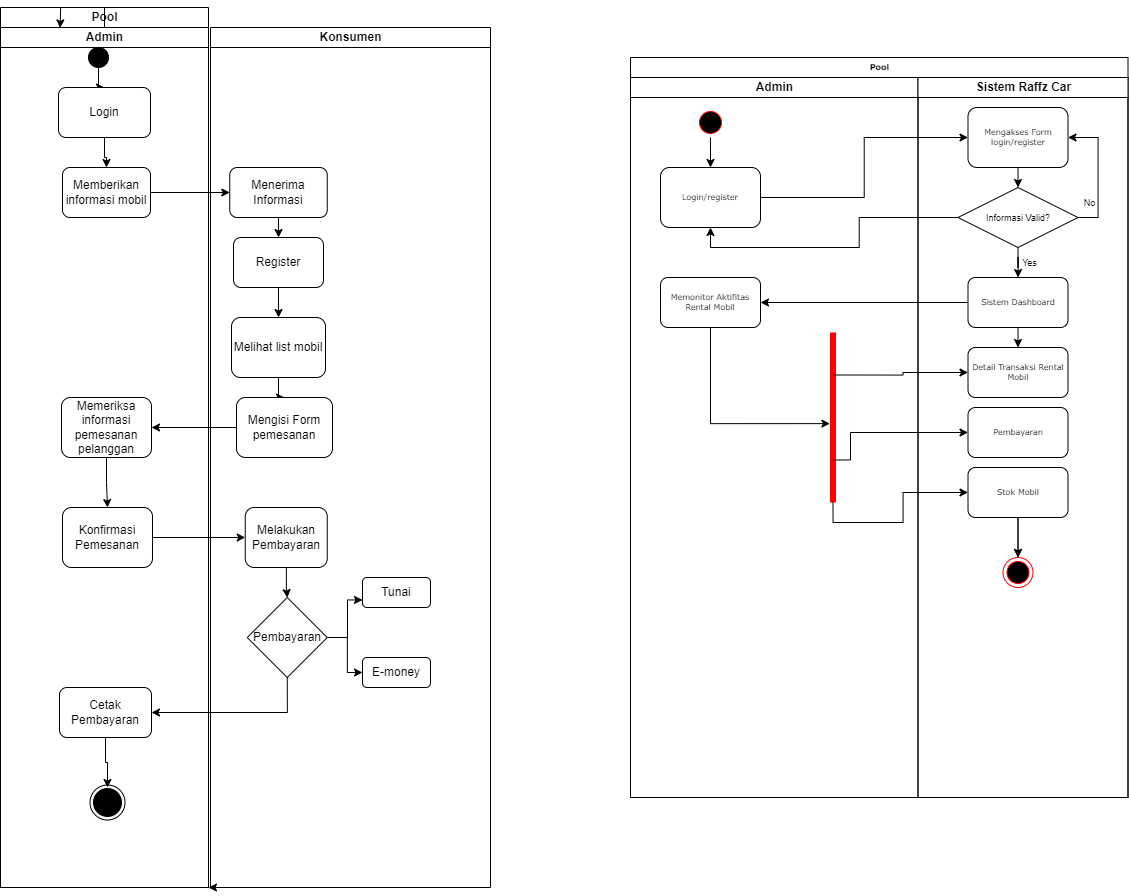

The diagram above was exported from draw.io. Its source (the exported page's mxGraphModel, read from the mxfile embedded in the PNG):
<mxGraphModel dx="2834" dy="656" grid="1" gridSize="10" guides="1" tooltips="1" connect="1" arrows="1" fold="1" page="1" pageScale="1" pageWidth="850" pageHeight="1100" math="0" shadow="0">
  <root>
    <mxCell id="0" />
    <mxCell id="1" parent="0" />
    <mxCell id="0VwqA4P_cmCCLbXt1QWi-1" value="Pool" style="swimlane;html=1;childLayout=stackLayout;startSize=20;rounded=0;shadow=0;labelBackgroundColor=none;strokeWidth=1;fontFamily=Verdana;fontSize=8;align=center;" parent="1" vertex="1">
      <mxGeometry x="-620" y="500" width="497.5" height="740" as="geometry" />
    </mxCell>
    <mxCell id="0VwqA4P_cmCCLbXt1QWi-21" value="Admin" style="swimlane;html=1;startSize=20;" parent="0VwqA4P_cmCCLbXt1QWi-1" vertex="1">
      <mxGeometry y="20" width="287.5" height="720" as="geometry" />
    </mxCell>
    <mxCell id="0VwqA4P_cmCCLbXt1QWi-22" value="Login/register" style="rounded=1;whiteSpace=wrap;html=1;shadow=0;labelBackgroundColor=none;strokeWidth=1;fontFamily=Verdana;fontSize=8;align=center;" parent="0VwqA4P_cmCCLbXt1QWi-21" vertex="1">
      <mxGeometry x="30" y="90" width="100" height="60" as="geometry" />
    </mxCell>
    <mxCell id="LcNP8rKC9Jq6Ygg2qMkv-1" style="edgeStyle=orthogonalEdgeStyle;rounded=0;orthogonalLoop=1;jettySize=auto;html=1;exitX=0.5;exitY=1;exitDx=0;exitDy=0;entryX=0.5;entryY=0;entryDx=0;entryDy=0;" parent="0VwqA4P_cmCCLbXt1QWi-21" source="oyI-Xb7q6If2ysGczN9s-40" target="0VwqA4P_cmCCLbXt1QWi-22" edge="1">
      <mxGeometry relative="1" as="geometry" />
    </mxCell>
    <mxCell id="oyI-Xb7q6If2ysGczN9s-40" value="" style="ellipse;html=1;shape=startState;fillColor=#000000;strokeColor=#ff0000;" parent="0VwqA4P_cmCCLbXt1QWi-21" vertex="1">
      <mxGeometry x="65" y="30" width="30" height="30" as="geometry" />
    </mxCell>
    <mxCell id="LcNP8rKC9Jq6Ygg2qMkv-24" value="Memonitor Aktifitas Rental Mobil" style="rounded=1;whiteSpace=wrap;html=1;shadow=0;labelBackgroundColor=none;strokeWidth=1;fontFamily=Verdana;fontSize=8;align=center;" vertex="1" parent="0VwqA4P_cmCCLbXt1QWi-21">
      <mxGeometry x="30" y="200" width="100" height="50" as="geometry" />
    </mxCell>
    <mxCell id="LcNP8rKC9Jq6Ygg2qMkv-27" value="" style="shape=line;html=1;strokeWidth=6;strokeColor=#ff0000;rotation=90;" vertex="1" parent="0VwqA4P_cmCCLbXt1QWi-21">
      <mxGeometry x="117.5" y="335" width="170" height="10" as="geometry" />
    </mxCell>
    <mxCell id="LcNP8rKC9Jq6Ygg2qMkv-29" style="edgeStyle=orthogonalEdgeStyle;rounded=0;orthogonalLoop=1;jettySize=auto;html=1;exitX=0.5;exitY=1;exitDx=0;exitDy=0;entryX=0.536;entryY=0.814;entryDx=0;entryDy=0;entryPerimeter=0;" edge="1" parent="0VwqA4P_cmCCLbXt1QWi-21" source="LcNP8rKC9Jq6Ygg2qMkv-24" target="LcNP8rKC9Jq6Ygg2qMkv-27">
      <mxGeometry relative="1" as="geometry">
        <Array as="points">
          <mxPoint x="80" y="346" />
        </Array>
      </mxGeometry>
    </mxCell>
    <mxCell id="0VwqA4P_cmCCLbXt1QWi-23" value="Sistem Raffz Car" style="swimlane;html=1;startSize=20;" parent="0VwqA4P_cmCCLbXt1QWi-1" vertex="1">
      <mxGeometry x="287.5" y="20" width="210" height="720" as="geometry" />
    </mxCell>
    <mxCell id="LcNP8rKC9Jq6Ygg2qMkv-25" style="edgeStyle=orthogonalEdgeStyle;rounded=0;orthogonalLoop=1;jettySize=auto;html=1;exitX=0.5;exitY=1;exitDx=0;exitDy=0;entryX=0.5;entryY=0;entryDx=0;entryDy=0;" edge="1" parent="0VwqA4P_cmCCLbXt1QWi-23" source="LcNP8rKC9Jq6Ygg2qMkv-5" target="LcNP8rKC9Jq6Ygg2qMkv-6">
      <mxGeometry relative="1" as="geometry" />
    </mxCell>
    <mxCell id="LcNP8rKC9Jq6Ygg2qMkv-5" value="Sistem Dashboard" style="rounded=1;whiteSpace=wrap;html=1;shadow=0;labelBackgroundColor=none;strokeWidth=1;fontFamily=Verdana;fontSize=8;align=center;" vertex="1" parent="0VwqA4P_cmCCLbXt1QWi-23">
      <mxGeometry x="50" y="200" width="100" height="50" as="geometry" />
    </mxCell>
    <mxCell id="LcNP8rKC9Jq6Ygg2qMkv-6" value="Detail Transaksi Rental Mobil" style="rounded=1;whiteSpace=wrap;html=1;shadow=0;labelBackgroundColor=none;strokeWidth=1;fontFamily=Verdana;fontSize=8;align=center;" vertex="1" parent="0VwqA4P_cmCCLbXt1QWi-23">
      <mxGeometry x="50" y="270" width="100" height="50" as="geometry" />
    </mxCell>
    <mxCell id="LcNP8rKC9Jq6Ygg2qMkv-4" style="edgeStyle=orthogonalEdgeStyle;rounded=0;orthogonalLoop=1;jettySize=auto;html=1;exitX=0.5;exitY=1;exitDx=0;exitDy=0;" parent="0VwqA4P_cmCCLbXt1QWi-23" source="oyI-Xb7q6If2ysGczN9s-42" edge="1">
      <mxGeometry relative="1" as="geometry">
        <mxPoint x="100.00000000000023" y="109.99999999999989" as="targetPoint" />
      </mxGeometry>
    </mxCell>
    <mxCell id="oyI-Xb7q6If2ysGczN9s-42" value="Mengakses Form login/register" style="rounded=1;whiteSpace=wrap;html=1;shadow=0;labelBackgroundColor=none;strokeWidth=1;fontFamily=Verdana;fontSize=8;align=center;" parent="0VwqA4P_cmCCLbXt1QWi-23" vertex="1">
      <mxGeometry x="50" y="30" width="100" height="60" as="geometry" />
    </mxCell>
    <mxCell id="LcNP8rKC9Jq6Ygg2qMkv-19" style="edgeStyle=orthogonalEdgeStyle;rounded=0;orthogonalLoop=1;jettySize=auto;html=1;exitX=1;exitY=0.5;exitDx=0;exitDy=0;entryX=1;entryY=0.5;entryDx=0;entryDy=0;" edge="1" parent="0VwqA4P_cmCCLbXt1QWi-23" source="LcNP8rKC9Jq6Ygg2qMkv-18" target="oyI-Xb7q6If2ysGczN9s-42">
      <mxGeometry relative="1" as="geometry" />
    </mxCell>
    <mxCell id="LcNP8rKC9Jq6Ygg2qMkv-22" style="edgeStyle=orthogonalEdgeStyle;rounded=0;orthogonalLoop=1;jettySize=auto;html=1;exitX=0.5;exitY=1;exitDx=0;exitDy=0;" edge="1" parent="0VwqA4P_cmCCLbXt1QWi-23" source="LcNP8rKC9Jq6Ygg2qMkv-18" target="LcNP8rKC9Jq6Ygg2qMkv-5">
      <mxGeometry relative="1" as="geometry" />
    </mxCell>
    <mxCell id="LcNP8rKC9Jq6Ygg2qMkv-18" value="&lt;font style=&quot;font-size: 9px;&quot;&gt;Informasi Valid?&lt;/font&gt;" style="rhombus;whiteSpace=wrap;html=1;" vertex="1" parent="0VwqA4P_cmCCLbXt1QWi-23">
      <mxGeometry x="40" y="110" width="120" height="60" as="geometry" />
    </mxCell>
    <mxCell id="LcNP8rKC9Jq6Ygg2qMkv-20" value="&lt;font style=&quot;font-size: 9px;&quot;&gt;No&lt;/font&gt;" style="text;html=1;align=center;verticalAlign=middle;whiteSpace=wrap;rounded=0;strokeWidth=0;" vertex="1" parent="0VwqA4P_cmCCLbXt1QWi-23">
      <mxGeometry x="150" y="110" width="43.33" height="30" as="geometry" />
    </mxCell>
    <mxCell id="LcNP8rKC9Jq6Ygg2qMkv-23" value="&lt;font style=&quot;font-size: 9px;&quot;&gt;Yes&lt;/font&gt;" style="text;html=1;align=center;verticalAlign=middle;whiteSpace=wrap;rounded=0;strokeWidth=0;" vertex="1" parent="0VwqA4P_cmCCLbXt1QWi-23">
      <mxGeometry x="90" y="170" width="43.33" height="30" as="geometry" />
    </mxCell>
    <mxCell id="LcNP8rKC9Jq6Ygg2qMkv-30" value="Pembayaran" style="rounded=1;whiteSpace=wrap;html=1;shadow=0;labelBackgroundColor=none;strokeWidth=1;fontFamily=Verdana;fontSize=8;align=center;" vertex="1" parent="0VwqA4P_cmCCLbXt1QWi-23">
      <mxGeometry x="50" y="330" width="100" height="50" as="geometry" />
    </mxCell>
    <mxCell id="LcNP8rKC9Jq6Ygg2qMkv-43" style="edgeStyle=orthogonalEdgeStyle;rounded=0;orthogonalLoop=1;jettySize=auto;html=1;exitX=0.5;exitY=1;exitDx=0;exitDy=0;" edge="1" parent="0VwqA4P_cmCCLbXt1QWi-23" source="LcNP8rKC9Jq6Ygg2qMkv-31" target="LcNP8rKC9Jq6Ygg2qMkv-42">
      <mxGeometry relative="1" as="geometry" />
    </mxCell>
    <mxCell id="LcNP8rKC9Jq6Ygg2qMkv-46" style="edgeStyle=orthogonalEdgeStyle;rounded=0;orthogonalLoop=1;jettySize=auto;html=1;exitX=0.5;exitY=1;exitDx=0;exitDy=0;entryX=0.5;entryY=0;entryDx=0;entryDy=0;" edge="1" parent="0VwqA4P_cmCCLbXt1QWi-23" source="LcNP8rKC9Jq6Ygg2qMkv-31" target="LcNP8rKC9Jq6Ygg2qMkv-42">
      <mxGeometry relative="1" as="geometry" />
    </mxCell>
    <mxCell id="LcNP8rKC9Jq6Ygg2qMkv-31" value="Stok Mobil" style="rounded=1;whiteSpace=wrap;html=1;shadow=0;labelBackgroundColor=none;strokeWidth=1;fontFamily=Verdana;fontSize=8;align=center;" vertex="1" parent="0VwqA4P_cmCCLbXt1QWi-23">
      <mxGeometry x="50" y="390" width="100" height="50" as="geometry" />
    </mxCell>
    <mxCell id="LcNP8rKC9Jq6Ygg2qMkv-42" value="" style="ellipse;html=1;shape=endState;fillColor=#000000;strokeColor=#ff0000;" vertex="1" parent="0VwqA4P_cmCCLbXt1QWi-23">
      <mxGeometry x="85" y="480" width="30" height="30" as="geometry" />
    </mxCell>
    <mxCell id="LcNP8rKC9Jq6Ygg2qMkv-26" style="edgeStyle=orthogonalEdgeStyle;rounded=0;orthogonalLoop=1;jettySize=auto;html=1;exitX=0;exitY=0.5;exitDx=0;exitDy=0;" edge="1" parent="0VwqA4P_cmCCLbXt1QWi-1" source="LcNP8rKC9Jq6Ygg2qMkv-5" target="LcNP8rKC9Jq6Ygg2qMkv-24">
      <mxGeometry relative="1" as="geometry" />
    </mxCell>
    <mxCell id="LcNP8rKC9Jq6Ygg2qMkv-35" style="edgeStyle=orthogonalEdgeStyle;rounded=0;orthogonalLoop=1;jettySize=auto;html=1;exitX=0.25;exitY=0.5;exitDx=0;exitDy=0;exitPerimeter=0;entryX=0;entryY=0.5;entryDx=0;entryDy=0;" edge="1" parent="0VwqA4P_cmCCLbXt1QWi-1" source="LcNP8rKC9Jq6Ygg2qMkv-27" target="LcNP8rKC9Jq6Ygg2qMkv-6">
      <mxGeometry relative="1" as="geometry" />
    </mxCell>
    <mxCell id="LcNP8rKC9Jq6Ygg2qMkv-36" style="edgeStyle=orthogonalEdgeStyle;rounded=0;orthogonalLoop=1;jettySize=auto;html=1;exitX=0.75;exitY=0.5;exitDx=0;exitDy=0;exitPerimeter=0;entryX=0;entryY=0.5;entryDx=0;entryDy=0;" edge="1" parent="0VwqA4P_cmCCLbXt1QWi-1" source="LcNP8rKC9Jq6Ygg2qMkv-27" target="LcNP8rKC9Jq6Ygg2qMkv-30">
      <mxGeometry relative="1" as="geometry">
        <Array as="points">
          <mxPoint x="220" y="403" />
          <mxPoint x="220" y="375" />
        </Array>
      </mxGeometry>
    </mxCell>
    <mxCell id="LcNP8rKC9Jq6Ygg2qMkv-37" style="edgeStyle=orthogonalEdgeStyle;rounded=0;orthogonalLoop=1;jettySize=auto;html=1;exitX=1;exitY=0.5;exitDx=0;exitDy=0;exitPerimeter=0;" edge="1" parent="0VwqA4P_cmCCLbXt1QWi-1" source="LcNP8rKC9Jq6Ygg2qMkv-27" target="LcNP8rKC9Jq6Ygg2qMkv-31">
      <mxGeometry relative="1" as="geometry" />
    </mxCell>
    <mxCell id="LcNP8rKC9Jq6Ygg2qMkv-40" style="edgeStyle=orthogonalEdgeStyle;rounded=0;orthogonalLoop=1;jettySize=auto;html=1;exitX=1;exitY=0.5;exitDx=0;exitDy=0;entryX=0;entryY=0.5;entryDx=0;entryDy=0;" edge="1" parent="0VwqA4P_cmCCLbXt1QWi-1" source="0VwqA4P_cmCCLbXt1QWi-22" target="oyI-Xb7q6If2ysGczN9s-42">
      <mxGeometry relative="1" as="geometry" />
    </mxCell>
    <mxCell id="LcNP8rKC9Jq6Ygg2qMkv-41" style="edgeStyle=orthogonalEdgeStyle;rounded=0;orthogonalLoop=1;jettySize=auto;html=1;exitX=0;exitY=0.5;exitDx=0;exitDy=0;entryX=0.5;entryY=1;entryDx=0;entryDy=0;" edge="1" parent="0VwqA4P_cmCCLbXt1QWi-1" source="LcNP8rKC9Jq6Ygg2qMkv-18" target="0VwqA4P_cmCCLbXt1QWi-22">
      <mxGeometry relative="1" as="geometry" />
    </mxCell>
    <mxCell id="asKGdy-dTBYa1BS21Xbf-36" value="Pool" style="swimlane;childLayout=stackLayout;resizeParent=1;resizeParentMax=0;startSize=20;html=1;" vertex="1" parent="1">
      <mxGeometry x="-1250" y="450" width="208" height="880" as="geometry" />
    </mxCell>
    <mxCell id="asKGdy-dTBYa1BS21Xbf-37" style="edgeStyle=orthogonalEdgeStyle;rounded=0;orthogonalLoop=1;jettySize=auto;html=1;exitX=0.5;exitY=0;exitDx=0;exitDy=0;" edge="1" parent="asKGdy-dTBYa1BS21Xbf-36" source="asKGdy-dTBYa1BS21Xbf-38">
      <mxGeometry relative="1" as="geometry">
        <mxPoint x="59.60869565217399" y="20.43478260869574" as="targetPoint" />
      </mxGeometry>
    </mxCell>
    <mxCell id="asKGdy-dTBYa1BS21Xbf-38" value="Admin" style="swimlane;startSize=20;html=1;" vertex="1" parent="asKGdy-dTBYa1BS21Xbf-36">
      <mxGeometry y="20" width="208" height="860" as="geometry" />
    </mxCell>
    <mxCell id="asKGdy-dTBYa1BS21Xbf-39" value="Memberikan informasi mobil" style="rounded=1;whiteSpace=wrap;html=1;" vertex="1" parent="asKGdy-dTBYa1BS21Xbf-38">
      <mxGeometry x="62" y="140" width="88" height="50" as="geometry" />
    </mxCell>
    <mxCell id="asKGdy-dTBYa1BS21Xbf-40" value="" style="edgeStyle=orthogonalEdgeStyle;rounded=0;orthogonalLoop=1;jettySize=auto;html=1;" edge="1" parent="asKGdy-dTBYa1BS21Xbf-38" source="asKGdy-dTBYa1BS21Xbf-41" target="asKGdy-dTBYa1BS21Xbf-42">
      <mxGeometry relative="1" as="geometry" />
    </mxCell>
    <mxCell id="asKGdy-dTBYa1BS21Xbf-41" value="Memeriksa informasi pemesanan pelanggan" style="rounded=1;whiteSpace=wrap;html=1;" vertex="1" parent="asKGdy-dTBYa1BS21Xbf-38">
      <mxGeometry x="61" y="370" width="90" height="60" as="geometry" />
    </mxCell>
    <mxCell id="asKGdy-dTBYa1BS21Xbf-42" value="Konfirmasi Pemesanan" style="rounded=1;whiteSpace=wrap;html=1;" vertex="1" parent="asKGdy-dTBYa1BS21Xbf-38">
      <mxGeometry x="62" y="480" width="90" height="60" as="geometry" />
    </mxCell>
    <mxCell id="asKGdy-dTBYa1BS21Xbf-43" value="" style="edgeStyle=orthogonalEdgeStyle;rounded=0;orthogonalLoop=1;jettySize=auto;html=1;" edge="1" parent="asKGdy-dTBYa1BS21Xbf-38" source="asKGdy-dTBYa1BS21Xbf-44" target="asKGdy-dTBYa1BS21Xbf-46">
      <mxGeometry relative="1" as="geometry" />
    </mxCell>
    <mxCell id="asKGdy-dTBYa1BS21Xbf-44" value="" style="ellipse;whiteSpace=wrap;html=1;aspect=fixed;fillColor=#000000;" vertex="1" parent="asKGdy-dTBYa1BS21Xbf-38">
      <mxGeometry x="88" y="20" width="20" height="20" as="geometry" />
    </mxCell>
    <mxCell id="asKGdy-dTBYa1BS21Xbf-45" value="" style="edgeStyle=orthogonalEdgeStyle;rounded=0;orthogonalLoop=1;jettySize=auto;html=1;" edge="1" parent="asKGdy-dTBYa1BS21Xbf-38" source="asKGdy-dTBYa1BS21Xbf-46" target="asKGdy-dTBYa1BS21Xbf-39">
      <mxGeometry relative="1" as="geometry" />
    </mxCell>
    <mxCell id="asKGdy-dTBYa1BS21Xbf-46" value="Login" style="rounded=1;whiteSpace=wrap;html=1;" vertex="1" parent="asKGdy-dTBYa1BS21Xbf-38">
      <mxGeometry x="58" y="60" width="92" height="50" as="geometry" />
    </mxCell>
    <mxCell id="asKGdy-dTBYa1BS21Xbf-47" value="" style="edgeStyle=orthogonalEdgeStyle;rounded=0;orthogonalLoop=1;jettySize=auto;html=1;" edge="1" parent="asKGdy-dTBYa1BS21Xbf-38" source="asKGdy-dTBYa1BS21Xbf-48" target="asKGdy-dTBYa1BS21Xbf-49">
      <mxGeometry relative="1" as="geometry" />
    </mxCell>
    <mxCell id="asKGdy-dTBYa1BS21Xbf-48" value="Cetak Pembayaran" style="rounded=1;whiteSpace=wrap;html=1;" vertex="1" parent="asKGdy-dTBYa1BS21Xbf-38">
      <mxGeometry x="59" y="660" width="92" height="50" as="geometry" />
    </mxCell>
    <mxCell id="asKGdy-dTBYa1BS21Xbf-49" value="" style="ellipse;whiteSpace=wrap;html=1;aspect=fixed;fillColor=#000000;strokeColor=#FFFFFF;" vertex="1" parent="asKGdy-dTBYa1BS21Xbf-38">
      <mxGeometry x="92" y="760" width="30" height="30" as="geometry" />
    </mxCell>
    <mxCell id="asKGdy-dTBYa1BS21Xbf-50" value="" style="ellipse;whiteSpace=wrap;html=1;aspect=fixed;fillColor=none;" vertex="1" parent="asKGdy-dTBYa1BS21Xbf-38">
      <mxGeometry x="89.5" y="757.5" width="35" height="35" as="geometry" />
    </mxCell>
    <mxCell id="asKGdy-dTBYa1BS21Xbf-51" style="edgeStyle=orthogonalEdgeStyle;rounded=0;orthogonalLoop=1;jettySize=auto;html=1;exitX=0;exitY=1;exitDx=0;exitDy=0;entryX=1;entryY=1;entryDx=0;entryDy=0;" edge="1" parent="1" source="asKGdy-dTBYa1BS21Xbf-52" target="asKGdy-dTBYa1BS21Xbf-38">
      <mxGeometry relative="1" as="geometry" />
    </mxCell>
    <mxCell id="asKGdy-dTBYa1BS21Xbf-52" value="Konsumen" style="swimlane;startSize=20;html=1;" vertex="1" parent="1">
      <mxGeometry x="-1040" y="470" width="280" height="860" as="geometry" />
    </mxCell>
    <mxCell id="asKGdy-dTBYa1BS21Xbf-53" value="" style="edgeStyle=orthogonalEdgeStyle;rounded=0;orthogonalLoop=1;jettySize=auto;html=1;" edge="1" parent="asKGdy-dTBYa1BS21Xbf-52" source="asKGdy-dTBYa1BS21Xbf-54" target="asKGdy-dTBYa1BS21Xbf-58">
      <mxGeometry relative="1" as="geometry" />
    </mxCell>
    <mxCell id="asKGdy-dTBYa1BS21Xbf-54" value="Register" style="rounded=1;whiteSpace=wrap;html=1;" vertex="1" parent="asKGdy-dTBYa1BS21Xbf-52">
      <mxGeometry x="23" y="210" width="90" height="50" as="geometry" />
    </mxCell>
    <mxCell id="asKGdy-dTBYa1BS21Xbf-55" value="" style="edgeStyle=orthogonalEdgeStyle;rounded=0;orthogonalLoop=1;jettySize=auto;html=1;" edge="1" parent="asKGdy-dTBYa1BS21Xbf-52" source="asKGdy-dTBYa1BS21Xbf-56" target="asKGdy-dTBYa1BS21Xbf-54">
      <mxGeometry relative="1" as="geometry" />
    </mxCell>
    <mxCell id="asKGdy-dTBYa1BS21Xbf-56" value="Menerima Informasi" style="rounded=1;whiteSpace=wrap;html=1;" vertex="1" parent="asKGdy-dTBYa1BS21Xbf-52">
      <mxGeometry x="19.25" y="140" width="97.5" height="50" as="geometry" />
    </mxCell>
    <mxCell id="asKGdy-dTBYa1BS21Xbf-57" value="" style="edgeStyle=orthogonalEdgeStyle;rounded=0;orthogonalLoop=1;jettySize=auto;html=1;" edge="1" parent="asKGdy-dTBYa1BS21Xbf-52" source="asKGdy-dTBYa1BS21Xbf-58" target="asKGdy-dTBYa1BS21Xbf-59">
      <mxGeometry relative="1" as="geometry" />
    </mxCell>
    <mxCell id="asKGdy-dTBYa1BS21Xbf-58" value="Melihat list mobil" style="rounded=1;whiteSpace=wrap;html=1;" vertex="1" parent="asKGdy-dTBYa1BS21Xbf-52">
      <mxGeometry x="21" y="290" width="94" height="60" as="geometry" />
    </mxCell>
    <mxCell id="asKGdy-dTBYa1BS21Xbf-59" value="Mengisi Form pemesanan" style="rounded=1;whiteSpace=wrap;html=1;" vertex="1" parent="asKGdy-dTBYa1BS21Xbf-52">
      <mxGeometry x="26" y="370" width="96" height="60" as="geometry" />
    </mxCell>
    <mxCell id="asKGdy-dTBYa1BS21Xbf-60" value="" style="edgeStyle=orthogonalEdgeStyle;rounded=0;orthogonalLoop=1;jettySize=auto;html=1;" edge="1" parent="asKGdy-dTBYa1BS21Xbf-52" source="asKGdy-dTBYa1BS21Xbf-61" target="asKGdy-dTBYa1BS21Xbf-64">
      <mxGeometry relative="1" as="geometry" />
    </mxCell>
    <mxCell id="asKGdy-dTBYa1BS21Xbf-61" value="Melakukan Pembayaran" style="rounded=1;whiteSpace=wrap;html=1;" vertex="1" parent="asKGdy-dTBYa1BS21Xbf-52">
      <mxGeometry x="34.75" y="480" width="82" height="60" as="geometry" />
    </mxCell>
    <mxCell id="asKGdy-dTBYa1BS21Xbf-62" style="edgeStyle=orthogonalEdgeStyle;rounded=0;orthogonalLoop=1;jettySize=auto;html=1;entryX=0;entryY=0.75;entryDx=0;entryDy=0;" edge="1" parent="asKGdy-dTBYa1BS21Xbf-52" source="asKGdy-dTBYa1BS21Xbf-64" target="asKGdy-dTBYa1BS21Xbf-65">
      <mxGeometry relative="1" as="geometry">
        <Array as="points">
          <mxPoint x="137" y="610" />
          <mxPoint x="137" y="573" />
        </Array>
      </mxGeometry>
    </mxCell>
    <mxCell id="asKGdy-dTBYa1BS21Xbf-63" style="edgeStyle=orthogonalEdgeStyle;rounded=0;orthogonalLoop=1;jettySize=auto;html=1;entryX=0;entryY=0.5;entryDx=0;entryDy=0;" edge="1" parent="asKGdy-dTBYa1BS21Xbf-52" source="asKGdy-dTBYa1BS21Xbf-64" target="asKGdy-dTBYa1BS21Xbf-66">
      <mxGeometry relative="1" as="geometry" />
    </mxCell>
    <mxCell id="asKGdy-dTBYa1BS21Xbf-64" value="Pembayaran" style="rhombus;whiteSpace=wrap;html=1;" vertex="1" parent="asKGdy-dTBYa1BS21Xbf-52">
      <mxGeometry x="36.75" y="570" width="80" height="80" as="geometry" />
    </mxCell>
    <mxCell id="asKGdy-dTBYa1BS21Xbf-65" value="Tunai" style="rounded=1;whiteSpace=wrap;html=1;" vertex="1" parent="asKGdy-dTBYa1BS21Xbf-52">
      <mxGeometry x="152" y="550" width="68" height="30" as="geometry" />
    </mxCell>
    <mxCell id="asKGdy-dTBYa1BS21Xbf-66" value="E-money" style="rounded=1;whiteSpace=wrap;html=1;" vertex="1" parent="asKGdy-dTBYa1BS21Xbf-52">
      <mxGeometry x="152" y="630" width="68" height="30" as="geometry" />
    </mxCell>
    <mxCell id="asKGdy-dTBYa1BS21Xbf-67" value="" style="edgeStyle=orthogonalEdgeStyle;rounded=0;orthogonalLoop=1;jettySize=auto;html=1;" edge="1" parent="1" source="asKGdy-dTBYa1BS21Xbf-39" target="asKGdy-dTBYa1BS21Xbf-56">
      <mxGeometry relative="1" as="geometry" />
    </mxCell>
    <mxCell id="asKGdy-dTBYa1BS21Xbf-68" value="" style="edgeStyle=orthogonalEdgeStyle;rounded=0;orthogonalLoop=1;jettySize=auto;html=1;" edge="1" parent="1" source="asKGdy-dTBYa1BS21Xbf-59" target="asKGdy-dTBYa1BS21Xbf-41">
      <mxGeometry relative="1" as="geometry" />
    </mxCell>
    <mxCell id="asKGdy-dTBYa1BS21Xbf-69" value="" style="edgeStyle=orthogonalEdgeStyle;rounded=0;orthogonalLoop=1;jettySize=auto;html=1;" edge="1" parent="1" source="asKGdy-dTBYa1BS21Xbf-42" target="asKGdy-dTBYa1BS21Xbf-61">
      <mxGeometry relative="1" as="geometry" />
    </mxCell>
    <mxCell id="asKGdy-dTBYa1BS21Xbf-70" style="edgeStyle=orthogonalEdgeStyle;rounded=0;orthogonalLoop=1;jettySize=auto;html=1;entryX=1;entryY=0.5;entryDx=0;entryDy=0;exitX=0.5;exitY=1;exitDx=0;exitDy=0;" edge="1" parent="1" source="asKGdy-dTBYa1BS21Xbf-64" target="asKGdy-dTBYa1BS21Xbf-48">
      <mxGeometry relative="1" as="geometry">
        <Array as="points">
          <mxPoint x="-963" y="1155" />
        </Array>
      </mxGeometry>
    </mxCell>
  </root>
</mxGraphModel>